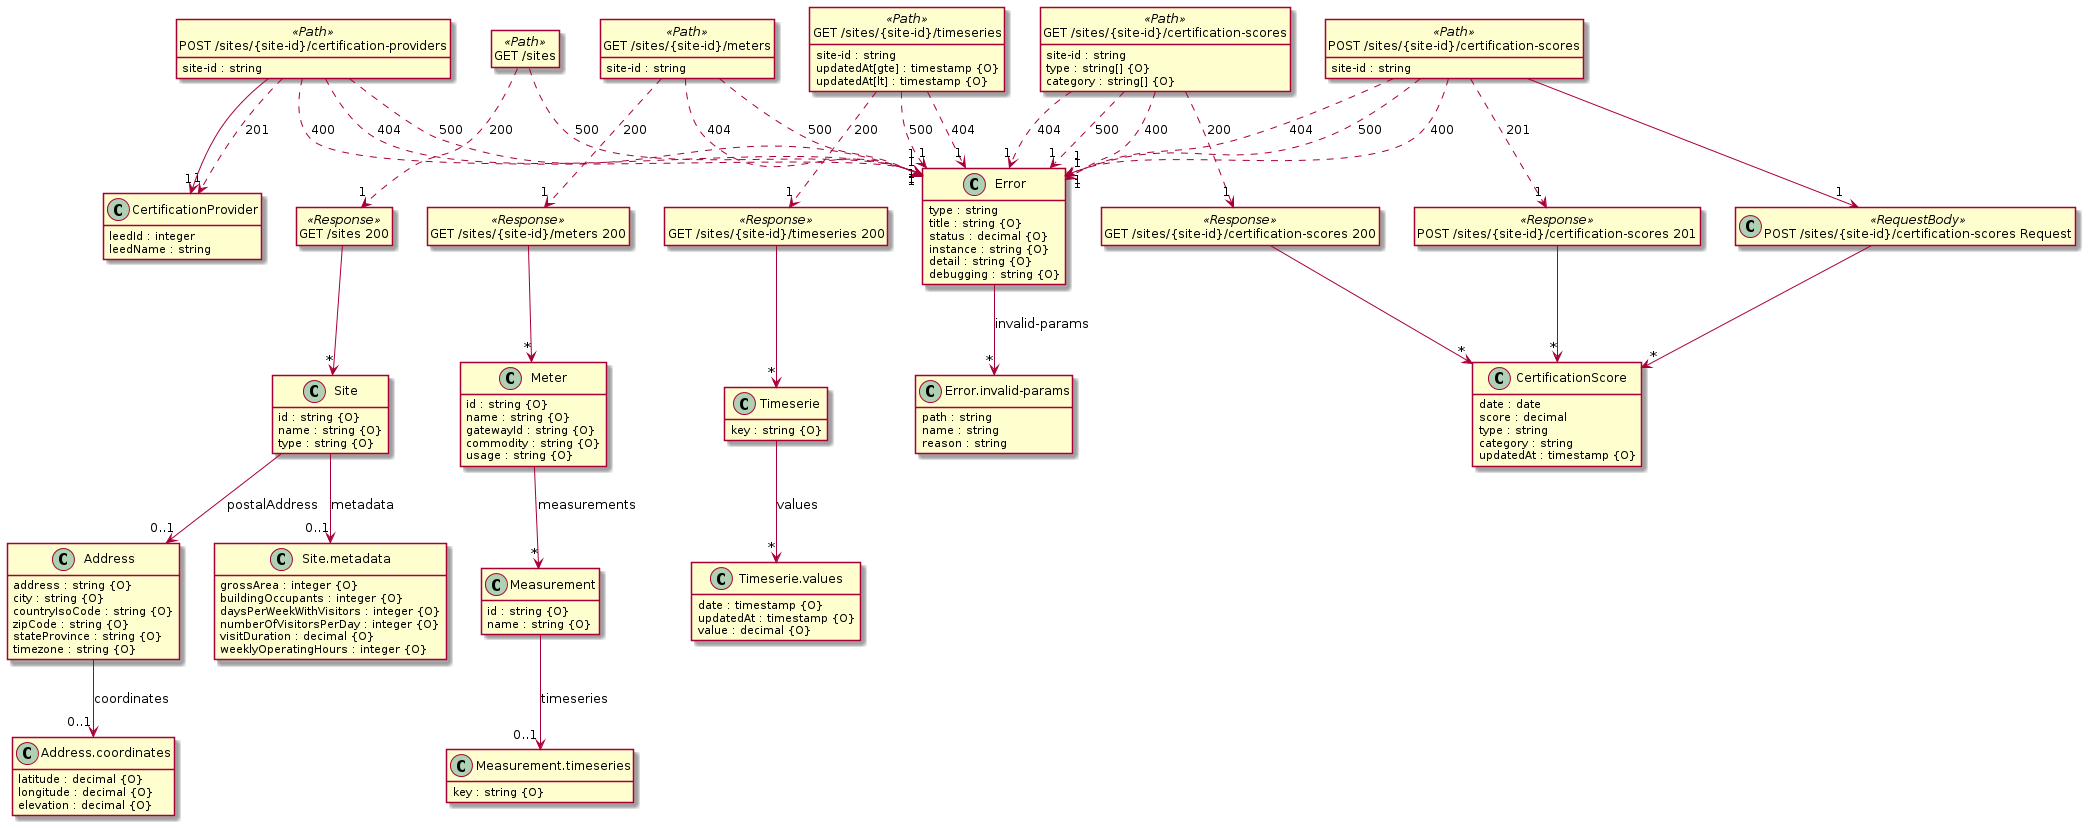

The diagram above was rendered by PlantUML. Its source (embedded in the PNG):
@startuml
hide <<Path>> circle
hide <<Response>> circle
hide <<Parameter>> circle
hide empty methods
hide empty fields
set namespaceSeparator none

class "Address.coordinates" {
  {field} latitude : decimal {O}
  {field} longitude : decimal {O}
  {field} elevation : decimal {O}
}

class "Address" {
  {field} address : string {O}
  {field} city : string {O}
  {field} countryIsoCode : string {O}
  {field} zipCode : string {O}
  {field} stateProvince : string {O}
  {field} timezone : string {O}
}

class "Site.metadata" {
  {field} grossArea : integer {O}
  {field} buildingOccupants : integer {O}
  {field} daysPerWeekWithVisitors : integer {O}
  {field} numberOfVisitorsPerDay : integer {O}
  {field} visitDuration : decimal {O}
  {field} weeklyOperatingHours : integer {O}
}

class "Site" {
  {field} id : string {O}
  {field} name : string {O}
  {field} type : string {O}
}

class "Error.invalid-params" {
  {field} path : string
  {field} name : string
  {field} reason : string
}

class "Error" {
  {field} type : string
  {field} title : string {O}
  {field} status : decimal {O}
  {field} instance : string {O}
  {field} detail : string {O}
  {field} debugging : string {O}
}

class "CertificationProvider" {
  {field} leedId : integer
  {field} leedName : string
}

class "CertificationScore" {
  {field} date : date
  {field} score : decimal
  {field} type : string
  {field} category : string
  {field} updatedAt : timestamp {O}
}

class "Measurement.timeseries" {
  {field} key : string {O}
}

class "Measurement" {
  {field} id : string {O}
  {field} name : string {O}
}

class "Meter" {
  {field} id : string {O}
  {field} name : string {O}
  {field} gatewayId : string {O}
  {field} commodity : string {O}
  {field} usage : string {O}
}

class "Timeserie.values" {
  {field} date : timestamp {O}
  {field} updatedAt : timestamp {O}
  {field} value : decimal {O}
}

class "Timeserie" {
  {field} key : string {O}
}

class "GET /sites" <<Path>> {
}

class "GET /sites 200" <<Response>> {
}

class "POST /sites/{site-id}/certification-providers" <<Path>> {
  {field} site-id : string
}

class "GET /sites/{site-id}/certification-scores" <<Path>> {
  {field} site-id : string
  {field} type : string[] {O}
  {field} category : string[] {O}
}

class "GET /sites/{site-id}/certification-scores 200" <<Response>> {
}

class "POST /sites/{site-id}/certification-scores" <<Path>> {
  {field} site-id : string
}

class "POST /sites/{site-id}/certification-scores 201" <<Response>> {
}

class "POST /sites/{site-id}/certification-scores Request" <<RequestBody>> {
}

class "GET /sites/{site-id}/meters" <<Path>> {
  {field} site-id : string
}

class "GET /sites/{site-id}/meters 200" <<Response>> {
}

class "GET /sites/{site-id}/timeseries" <<Path>> {
  {field} site-id : string
  {field} updatedAt[gte] : timestamp {O}
  {field} updatedAt[lt] : timestamp {O}
}

class "GET /sites/{site-id}/timeseries 200" <<Response>> {
}

"Address" --> "0..1" "Address.coordinates"  :  "coordinates"

"Site" --> "0..1" "Site.metadata"  :  "metadata"

"Site" --> "0..1" "Address"  :  "postalAddress"

"Error" --> "*" "Error.invalid-params"  :  "invalid-params"

"Measurement" --> "0..1" "Measurement.timeseries"  :  "timeseries"

"Meter" --> "*" "Measurement"  :  "measurements"

"Timeserie" --> "*" "Timeserie.values"  :  "values"

"GET /sites 200" --> "*" "Site"

"GET /sites" ..> "1" "GET /sites 200"  :  "200"

"GET /sites" ..> "1" "Error"  :  "500"

"POST /sites/{site-id}/certification-providers" ..> "1" "CertificationProvider"  :  "201"

"POST /sites/{site-id}/certification-providers" ..> "1" "Error"  :  "400"

"POST /sites/{site-id}/certification-providers" ..> "1" "Error"  :  "404"

"POST /sites/{site-id}/certification-providers" ..> "1" "Error"  :  "500"

"POST /sites/{site-id}/certification-providers" --> "1" "CertificationProvider"

"GET /sites/{site-id}/certification-scores 200" --> "*" "CertificationScore"

"GET /sites/{site-id}/certification-scores" ..> "1" "GET /sites/{site-id}/certification-scores 200"  :  "200"

"GET /sites/{site-id}/certification-scores" ..> "1" "Error"  :  "400"

"GET /sites/{site-id}/certification-scores" ..> "1" "Error"  :  "404"

"GET /sites/{site-id}/certification-scores" ..> "1" "Error"  :  "500"

"POST /sites/{site-id}/certification-scores 201" --> "*" "CertificationScore"

"POST /sites/{site-id}/certification-scores" ..> "1" "POST /sites/{site-id}/certification-scores 201"  :  "201"

"POST /sites/{site-id}/certification-scores" ..> "1" "Error"  :  "400"

"POST /sites/{site-id}/certification-scores" ..> "1" "Error"  :  "404"

"POST /sites/{site-id}/certification-scores" ..> "1" "Error"  :  "500"

"POST /sites/{site-id}/certification-scores Request" --> "*" "CertificationScore"

"POST /sites/{site-id}/certification-scores" --> "1" "POST /sites/{site-id}/certification-scores Request"

"GET /sites/{site-id}/meters 200" --> "*" "Meter"

"GET /sites/{site-id}/meters" ..> "1" "GET /sites/{site-id}/meters 200"  :  "200"

"GET /sites/{site-id}/meters" ..> "1" "Error"  :  "404"

"GET /sites/{site-id}/meters" ..> "1" "Error"  :  "500"

"GET /sites/{site-id}/timeseries 200" --> "*" "Timeserie"

"GET /sites/{site-id}/timeseries" ..> "1" "GET /sites/{site-id}/timeseries 200"  :  "200"

"GET /sites/{site-id}/timeseries" ..> "1" "Error"  :  "404"

"GET /sites/{site-id}/timeseries" ..> "1" "Error"  :  "500"

@enduml